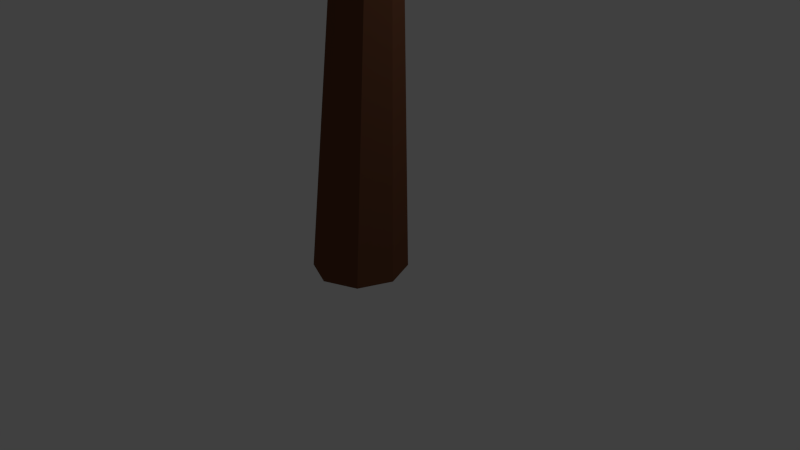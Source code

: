 # Source: tree1.blend  (saved by Blender 2.70.0; exported with 4.5.12 LTS)
import bpy
from mathutils import Matrix  # noqa: F401  (used for matrix-valued properties, if any)

bpy.ops.wm.read_factory_settings(use_empty=True)
scene = bpy.context.scene
scene.name = 'Scene'

# ---- collections
col_collection_1 = bpy.data.collections.new('Collection 1'); scene.collection.children.link(col_collection_1)

# ---- materials (node trees are filled in below, after node groups)
mat_material_002 = bpy.data.materials.new('Material.002')
mat_material_002.alpha_threshold = 0.0
mat_material_002.use_transparent_shadow = False
mat_material_002.diffuse_color = (0.02421, 0.1068, 0.03869, 1.0)
mat_material_002.roughness = 0.5
mat_material_002.line_color = (0.0, 0.0, 0.0, 1.0)
mat_material_001 = bpy.data.materials.new('Material.001')
mat_material_001.alpha_threshold = 0.0
mat_material_001.use_transparent_shadow = False
mat_material_001.diffuse_color = (0.1574, 0.06207, 0.03168, 1.0)
mat_material_001.roughness = 0.5
mat_material_001.line_color = (0.0, 0.0, 0.0, 1.0)

# ---- material node trees

# ---- world
world_world = bpy.data.worlds.new('World'); scene.world = world_world
world_world.color = (0.05088, 0.05088, 0.05088)
world_world.use_sun_shadow = False
world_world.sun_shadow_jitter_overblur = 0.0
world_world.cycles.sampling_method = 'MANUAL'
world_world.cycles.sample_map_resolution = 256

# ---- cameras
cam_camera = bpy.data.cameras.new('Camera')
cam_camera.clip_end = 100.0
cam_camera.lens = 35.0
cam_camera.sensor_width = 32.0
cam_camera.sensor_height = 18.0
cam_camera.ortho_scale = 7.314
cam_camera.dof.focus_distance = 0.0
cam_camera.dof.aperture_fstop = 128.0

# ---- lights
light_lamp = bpy.data.lights.new('Lamp', 'POINT')
light_lamp.transmission_factor = 0.0
light_lamp.cutoff_distance = 30.0
light_lamp.energy = 100.0
light_lamp.shadow_buffer_clip_start = 1.001
light_lamp.shadow_soft_size = 0.1
light_lamp.shadow_maximum_resolution = 0.006
light_lamp.use_absolute_resolution = True
light_lamp.cycles.use_multiple_importance_sampling = False

# ---- meshes
me_icosphere = bpy.data.meshes.new('Icosphere')
me_icosphere.from_pydata([(-0.7085, -0.08722, 6.935), (0.2975, -0.8662, 7.101), (-1.081, -1.27, 7.486), (-1.559, -0.2139, 7.529), (-1.035, 0.7208, 7.311), (0.5764, 0.4216, 7.26), (-0.2196, -1.323, 8.383), (-1.171, -0.6597, 8.479), (-1.295, 0.4692, 8.016), (-0.2141, 0.932, 7.929), (0.8996, -0.3371, 7.974), (-0.2951, 0.008314, 8.512), (-0.9927, -0.7461, 6.946), (-0.1296, -0.495, 6.899), (-0.5379, -1.202, 7.242), (0.7501, -0.2571, 7.024), (-0.02949, 0.2828, 6.96), (-1.298, -0.2054, 7.07), (-1.422, -0.7786, 7.45), (-0.9032, 0.3839, 7.083), (-1.43, 0.2327, 7.369), (-0.2964, 0.8377, 7.182), (0.8919, -0.6909, 7.33), (1.008, 0.0429, 7.534), (-0.7281, -1.509, 7.992), (0.08607, -1.261, 7.615), (-1.482, -0.4805, 8.009), (-1.223, -1.213, 8.134), (-1.288, 0.6806, 7.598), (-1.548, 0.1279, 7.797), (0.3095, 0.8029, 7.6), (-0.6159, 1.052, 7.495), (0.4516, -0.9596, 8.028), (-0.7663, -1.151, 8.497), (-1.284, -0.05721, 8.277), (-0.8872, 0.9306, 7.884), (0.5543, 0.3887, 8.098), (-0.1245, -0.7181, 8.6), (0.3798, -0.2078, 8.406), (-0.7522, -0.3259, 8.578), (-0.903, 0.4192, 8.26), (-0.2152, 0.6328, 8.177), (-0.7719, 1.804, 5.267), (0.1539, 1.083, 5.414), (-1.145, 0.6988, 5.611), (-1.339, 1.772, 5.834), (-0.7692, 2.327, 5.579), (0.4588, 2.2, 5.589), (-0.3559, 0.7225, 6.206), (-1.07, 1.483, 6.359), (-0.9174, 2.195, 6.266), (0.0385, 2.477, 6.141), (0.6488, 1.706, 6.158), (-0.3161, 2.009, 6.485), (-1.065, 1.227, 5.258), (-0.2428, 1.44, 5.25), (-0.6619, 0.7257, 5.445), (0.5652, 1.675, 5.376), (-0.02762, 2.038, 5.292), (-1.194, 1.741, 5.402), (-1.366, 1.206, 5.678), (-0.8033, 2.133, 5.369), (-1.105, 2.045, 5.683), (-0.08238, 2.359, 5.475), (0.6894, 1.272, 5.593), (0.7927, 1.974, 5.825), (-0.8161, 0.5264, 5.874), (-0.0647, 0.6895, 5.76), (-1.305, 1.588, 6.142), (-1.228, 0.8913, 6.02), (-0.864, 2.296, 5.876), (-1.199, 2.016, 6.085), (0.3236, 2.452, 5.882), (-0.231, 2.483, 5.75), (0.242, 1.07, 6.097), (-0.8328, 0.9648, 6.218), (-1.002, 1.912, 6.377), (-0.4647, 2.421, 6.102), (0.4195, 2.287, 6.292), (-0.3169, 1.394, 6.384), (0.17, 1.857, 6.446), (-0.6487, 1.736, 6.433), (-0.5705, 2.155, 6.418), (-0.03012, 2.333, 6.307), (-2.387, -0.8652, 6.142), (-1.624, -1.492, 6.261), (-2.608, -1.708, 6.512), (-2.835, -0.9811, 6.636), (-2.424, -0.4269, 6.346), (-1.343, -0.5086, 6.355), (-2.22, -1.743, 6.928), (-2.597, -1.243, 7.085), (-2.556, -0.6412, 6.958), (-1.799, -0.3314, 6.761), (-1.25, -1.081, 6.791), (-2.143, -0.8645, 7.048), (-2.539, -1.317, 6.21), (-1.894, -1.182, 6.145), (-2.279, -1.694, 6.355), (-1.186, -1.005, 6.202), (-1.822, -0.6351, 6.072), (-2.666, -0.9545, 6.285), (-2.674, -1.369, 6.597), (-2.445, -0.5818, 6.18), (-2.685, -0.7041, 6.488), (-1.875, -0.3478, 6.223), (-1.088, -1.425, 6.401), (-1.025, -0.7673, 6.56), (-2.453, -1.859, 6.703), (-1.932, -1.771, 6.556), (-2.719, -1.142, 6.942), (-2.666, -1.597, 6.839), (-2.496, -0.5004, 6.621), (-2.744, -0.7835, 6.83), (-1.532, -0.303, 6.555), (-1.989, -0.2796, 6.461), (-1.698, -1.583, 6.767), (-2.458, -1.57, 6.93), (-2.584, -0.9103, 7.084), (-2.179, -0.4105, 6.77), (-1.498, -0.5175, 6.876), (-2.175, -1.334, 6.971), (-1.774, -0.9913, 6.969), (-2.374, -1.069, 7.071), (-2.303, -0.7119, 7.041), (-1.888, -0.5111, 6.878), (0.1478, -1.895, 6.269), (0.9909, -2.529, 6.289), (0.07148, -2.797, 6.491), (-0.356, -1.997, 6.807), (-0.01342, -1.415, 6.566), (1.016, -1.507, 6.567), (0.4016, -2.803, 7.012), (-0.08048, -2.278, 7.268), (-0.1433, -1.633, 7.186), (0.5826, -1.323, 6.98), (1.158, -2.083, 6.959), (0.3183, -1.866, 7.285), (0.1048, -2.391, 6.211), (0.7301, -2.216, 6.175), (0.4268, -2.787, 6.293), (1.231, -2.027, 6.348), (0.6613, -1.644, 6.242), (-0.1368, -1.986, 6.383), (-0.07147, -2.431, 6.663), (0.007468, -1.586, 6.372), (-0.2453, -1.702, 6.662), (0.5323, -1.341, 6.441), (1.371, -2.448, 6.545), (1.317, -1.765, 6.765), (0.2194, -2.946, 6.695), (0.7503, -2.832, 6.538), (-0.2232, -2.166, 7.115), (-0.04849, -2.666, 6.907), (-0.09764, -1.484, 6.841), (-0.3215, -1.779, 7.048), (0.8249, -1.299, 6.769), (0.4029, -1.266, 6.682), (0.9075, -2.6, 6.82), (0.1533, -2.639, 7.022), (-0.1369, -1.918, 7.31), (0.2196, -1.391, 6.992), (0.8551, -1.508, 7.087), (0.3747, -2.363, 7.159), (0.6868, -1.988, 7.174), (0.1146, -2.095, 7.286), (0.137, -1.706, 7.273), (0.4977, -1.492, 7.095), (1.672, 1.344, 6.204), (2.356, 0.5959, 6.03), (1.102, 0.3138, 6.053), (1.253, 1.022, 6.665), (1.869, 1.56, 6.669), (2.715, 1.381, 6.721), (1.889, -0.01551, 6.555), (1.493, 0.5001, 6.985), (1.814, 1.095, 7.184), (2.556, 1.349, 7.26), (2.86, 0.662, 6.989), (2.279, 0.8054, 7.313), (1.251, 0.9241, 5.972), (2.021, 1.027, 6.055), (1.573, 0.3786, 5.899), (2.735, 1.043, 6.296), (2.303, 1.45, 6.361), (1.285, 1.251, 6.3), (1.03, 0.6876, 6.321), (1.754, 1.535, 6.418), (1.504, 1.317, 6.647), (2.362, 1.599, 6.644), (2.836, 0.5874, 6.288), (2.969, 1.05, 6.835), (1.414, 0.0104, 6.192), (2.145, 0.1365, 6.143), (1.255, 0.7242, 6.858), (1.114, 0.2548, 6.482), (1.839, 1.376, 6.896), (1.487, 1.064, 6.966), (2.709, 1.441, 7.061), (2.328, 1.563, 6.909), (2.451, 0.2425, 6.625), (1.539, 0.1776, 6.662), (1.681, 0.8148, 7.165), (2.207, 1.339, 7.155), (2.789, 1.1, 7.344), (2.112, 0.3979, 6.977), (2.577, 0.6762, 7.259), (1.944, 0.6449, 7.143), (2.108, 0.964, 7.305), (2.499, 1.147, 7.334)], [], [(0, 13, 12), (1, 13, 15), (0, 12, 17), (0, 17, 19), (0, 19, 16), (1, 15, 22), (2, 14, 24), (3, 18, 26), (4, 20, 28), (5, 21, 30), (1, 22, 25), (2, 24, 27), (3, 26, 29), (4, 28, 31), (5, 30, 23), (6, 32, 37), (7, 33, 39), (8, 34, 40), (9, 35, 41), (10, 36, 38), (12, 14, 2), (12, 13, 14), (13, 1, 14), (15, 16, 5), (15, 13, 16), (13, 0, 16), (17, 18, 3), (17, 12, 18), (12, 2, 18), (19, 20, 4), (19, 17, 20), (17, 3, 20), (16, 21, 5), (16, 19, 21), (19, 4, 21), (22, 23, 10), (22, 15, 23), (15, 5, 23), (24, 25, 6), (24, 14, 25), (14, 1, 25), (26, 27, 7), (26, 18, 27), (18, 2, 27), (28, 29, 8), (28, 20, 29), (20, 3, 29), (30, 31, 9), (30, 21, 31), (21, 4, 31), (25, 32, 6), (25, 22, 32), (22, 10, 32), (27, 33, 7), (27, 24, 33), (24, 6, 33), (29, 34, 8), (29, 26, 34), (26, 7, 34), (31, 35, 9), (31, 28, 35), (28, 8, 35), (23, 36, 10), (23, 30, 36), (30, 9, 36), (37, 38, 11), (37, 32, 38), (32, 10, 38), (39, 37, 11), (39, 33, 37), (33, 6, 37), (40, 39, 11), (40, 34, 39), (34, 7, 39), (41, 40, 11), (41, 35, 40), (35, 8, 40), (38, 41, 11), (38, 36, 41), (36, 9, 41), (42, 55, 54), (43, 55, 57), (42, 54, 59), (42, 59, 61), (42, 61, 58), (43, 57, 64), (44, 56, 66), (45, 60, 68), (46, 62, 70), (47, 63, 72), (43, 64, 67), (44, 66, 69), (45, 68, 71), (46, 70, 73), (47, 72, 65), (48, 74, 79), (49, 75, 81), (50, 76, 82), (51, 77, 83), (52, 78, 80), (54, 56, 44), (54, 55, 56), (55, 43, 56), (57, 58, 47), (57, 55, 58), (55, 42, 58), (59, 60, 45), (59, 54, 60), (54, 44, 60), (61, 62, 46), (61, 59, 62), (59, 45, 62), (58, 63, 47), (58, 61, 63), (61, 46, 63), (64, 65, 52), (64, 57, 65), (57, 47, 65), (66, 67, 48), (66, 56, 67), (56, 43, 67), (68, 69, 49), (68, 60, 69), (60, 44, 69), (70, 71, 50), (70, 62, 71), (62, 45, 71), (72, 73, 51), (72, 63, 73), (63, 46, 73), (67, 74, 48), (67, 64, 74), (64, 52, 74), (69, 75, 49), (69, 66, 75), (66, 48, 75), (71, 76, 50), (71, 68, 76), (68, 49, 76), (73, 77, 51), (73, 70, 77), (70, 50, 77), (65, 78, 52), (65, 72, 78), (72, 51, 78), (79, 80, 53), (79, 74, 80), (74, 52, 80), (81, 79, 53), (81, 75, 79), (75, 48, 79), (82, 81, 53), (82, 76, 81), (76, 49, 81), (83, 82, 53), (83, 77, 82), (77, 50, 82), (80, 83, 53), (80, 78, 83), (78, 51, 83), (84, 97, 96), (85, 97, 99), (84, 96, 101), (84, 101, 103), (84, 103, 100), (85, 99, 106), (86, 98, 108), (87, 102, 110), (88, 104, 112), (89, 105, 114), (85, 106, 109), (86, 108, 111), (87, 110, 113), (88, 112, 115), (89, 114, 107), (90, 116, 121), (91, 117, 123), (92, 118, 124), (93, 119, 125), (94, 120, 122), (96, 98, 86), (96, 97, 98), (97, 85, 98), (99, 100, 89), (99, 97, 100), (97, 84, 100), (101, 102, 87), (101, 96, 102), (96, 86, 102), (103, 104, 88), (103, 101, 104), (101, 87, 104), (100, 105, 89), (100, 103, 105), (103, 88, 105), (106, 107, 94), (106, 99, 107), (99, 89, 107), (108, 109, 90), (108, 98, 109), (98, 85, 109), (110, 111, 91), (110, 102, 111), (102, 86, 111), (112, 113, 92), (112, 104, 113), (104, 87, 113), (114, 115, 93), (114, 105, 115), (105, 88, 115), (109, 116, 90), (109, 106, 116), (106, 94, 116), (111, 117, 91), (111, 108, 117), (108, 90, 117), (113, 118, 92), (113, 110, 118), (110, 91, 118), (115, 119, 93), (115, 112, 119), (112, 92, 119), (107, 120, 94), (107, 114, 120), (114, 93, 120), (121, 122, 95), (121, 116, 122), (116, 94, 122), (123, 121, 95), (123, 117, 121), (117, 90, 121), (124, 123, 95), (124, 118, 123), (118, 91, 123), (125, 124, 95), (125, 119, 124), (119, 92, 124), (122, 125, 95), (122, 120, 125), (120, 93, 125), (126, 139, 138), (127, 139, 141), (126, 138, 143), (126, 143, 145), (126, 145, 142), (127, 141, 148), (128, 140, 150), (129, 144, 152), (130, 146, 154), (131, 147, 156), (127, 148, 151), (128, 150, 153), (129, 152, 155), (130, 154, 157), (131, 156, 149), (132, 158, 163), (133, 159, 165), (134, 160, 166), (135, 161, 167), (136, 162, 164), (138, 140, 128), (138, 139, 140), (139, 127, 140), (141, 142, 131), (141, 139, 142), (139, 126, 142), (143, 144, 129), (143, 138, 144), (138, 128, 144), (145, 146, 130), (145, 143, 146), (143, 129, 146), (142, 147, 131), (142, 145, 147), (145, 130, 147), (148, 149, 136), (148, 141, 149), (141, 131, 149), (150, 151, 132), (150, 140, 151), (140, 127, 151), (152, 153, 133), (152, 144, 153), (144, 128, 153), (154, 155, 134), (154, 146, 155), (146, 129, 155), (156, 157, 135), (156, 147, 157), (147, 130, 157), (151, 158, 132), (151, 148, 158), (148, 136, 158), (153, 159, 133), (153, 150, 159), (150, 132, 159), (155, 160, 134), (155, 152, 160), (152, 133, 160), (157, 161, 135), (157, 154, 161), (154, 134, 161), (149, 162, 136), (149, 156, 162), (156, 135, 162), (163, 164, 137), (163, 158, 164), (158, 136, 164), (165, 163, 137), (165, 159, 163), (159, 132, 163), (166, 165, 137), (166, 160, 165), (160, 133, 165), (167, 166, 137), (167, 161, 166), (161, 134, 166), (164, 167, 137), (164, 162, 167), (162, 135, 167), (168, 181, 180), (169, 181, 183), (168, 180, 185), (168, 185, 187), (168, 187, 184), (169, 183, 190), (170, 182, 192), (171, 186, 194), (172, 188, 196), (173, 189, 198), (169, 190, 193), (170, 192, 195), (171, 194, 197), (172, 196, 199), (173, 198, 191), (174, 200, 205), (175, 201, 207), (176, 202, 208), (177, 203, 209), (178, 204, 206), (180, 182, 170), (180, 181, 182), (181, 169, 182), (183, 184, 173), (183, 181, 184), (181, 168, 184), (185, 186, 171), (185, 180, 186), (180, 170, 186), (187, 188, 172), (187, 185, 188), (185, 171, 188), (184, 189, 173), (184, 187, 189), (187, 172, 189), (190, 191, 178), (190, 183, 191), (183, 173, 191), (192, 193, 174), (192, 182, 193), (182, 169, 193), (194, 195, 175), (194, 186, 195), (186, 170, 195), (196, 197, 176), (196, 188, 197), (188, 171, 197), (198, 199, 177), (198, 189, 199), (189, 172, 199), (193, 200, 174), (193, 190, 200), (190, 178, 200), (195, 201, 175), (195, 192, 201), (192, 174, 201), (197, 202, 176), (197, 194, 202), (194, 175, 202), (199, 203, 177), (199, 196, 203), (196, 176, 203), (191, 204, 178), (191, 198, 204), (198, 177, 204), (205, 206, 179), (205, 200, 206), (200, 178, 206), (207, 205, 179), (207, 201, 205), (201, 174, 205), (208, 207, 179), (208, 202, 207), (202, 175, 207), (209, 208, 179), (209, 203, 208), (203, 176, 208), (206, 209, 179), (206, 204, 209), (204, 177, 209)])
me_icosphere.materials.append(mat_material_002)
me_icosphere.use_remesh_preserve_volume = False
me_icosphere.use_remesh_preserve_attributes = False
me_icosphere.use_mirror_vertex_groups = False
me_icosphere.update()
me_cylinder_004 = bpy.data.meshes.new('Cylinder.004')
me_cylinder_004.from_pydata([(0.2959, 0.1551, 3.623), (-0.09877, 0.4704, -0.1395), (0.5801, 0.03741, 3.623), (0.3333, 0.2914, -0.1395), (0.6977, -0.2467, 3.623), (0.5123, -0.1406, -0.1395), (0.5801, -0.5309, 3.623), (0.3333, -0.5727, -0.1395), (0.2959, -0.6486, 3.623), (-0.09877, -0.7516, -0.1395), (0.01178, -0.5309, 3.623), (-0.5308, -0.5727, -0.1395), (-0.1059, -0.2467, 3.623), (-0.7098, -0.1406, -0.1395), (0.01178, 0.03741, 3.623), (-0.5308, 0.2914, -0.1395), (0.2042, 0.1278, 5.23), (0.4059, -0.001307, 5.214), (0.5069, -0.245, 5.214), (0.4059, -0.4887, 5.214), (0.1622, -0.5896, 5.214), (-0.08146, -0.4887, 5.214), (-0.1824, -0.245, 5.214), (-0.1303, -0.03876, 5.207), (-0.1559, -0.1639, 6.573), (0.028, -0.2401, 6.573), (0.1042, -0.424, 6.573), (0.028, -0.6079, 6.573), (-0.1559, -0.6841, 6.573), (-0.3398, -0.6079, 6.573), (-0.416, -0.424, 6.573), (-0.3398, -0.2401, 6.573), (-0.4311, -0.2045, 7.208), (-0.3332, -0.245, 7.208), (-0.2927, -0.3429, 7.208), (-0.3332, -0.4407, 7.208), (-0.4311, -0.4812, 7.208), (-0.5289, -0.4407, 7.208), (-0.5694, -0.3429, 7.208), (-0.5289, -0.245, 7.208), (-0.2601, -0.1718, 6.223), (-0.05877, -0.0884, 6.223), (-0.3436, -0.3732, 6.223), (-0.2601, -0.5746, 6.223), (-0.05877, -0.658, 6.223), (0.1426, -0.5746, 6.223), (0.2209, -0.3567, 6.223), (0.1593, -0.2257, 6.223), (-0.1615, -0.08731, 5.79), (-0.2486, -0.2711, 5.816), (-0.1131, -0.5884, 5.816), (0.06142, -0.6256, 5.79), (0.2844, -0.5332, 5.79), (0.3294, -0.273, 5.832), (0.2189, -0.06964, 5.86), (0.06142, 0.005048, 5.79), (-0.2118, -0.1304, 6.011), (-0.2772, -0.3858, 6.013), (-0.1996, -0.5334, 6.035), (0.09872, -0.6534, 5.931), (0.1941, -0.5815, 5.929), (0.2877, -0.3692, 6.034), (0.159, -0.07258, 6.052), (0.000132, -0.0426, 6.011), (1.399, 0.5564, 6.679), (1.392, 0.572, 6.679), (1.412, 0.5663, 6.632), (1.399, 0.5907, 6.635), (1.407, 0.5549, 6.656), (1.392, 0.5903, 6.658), (-0.08108, 0.01692, 5.459), (-0.1887, -0.2937, 5.665), (-0.1354, -0.5142, 5.623), (0.1038, -0.6028, 5.669), (0.279, -0.5174, 5.659), (0.4024, -0.2642, 5.658), (0.2955, -0.04552, 5.675), (0.1086, 0.08719, 5.457), (-0.7351, -0.8508, 6.139), (-0.6494, -1.051, 6.139), (-0.7532, -0.9233, 6.264), (-0.7041, -1.017, 6.278), (-0.6972, -0.8651, 6.044), (-0.6636, -1.004, 6.017), (-1.166, -1.062, 6.45), (-1.081, -1.263, 6.45), (-1.185, -1.135, 6.575), (-1.135, -1.228, 6.588), (-1.129, -1.077, 6.355), (-1.095, -1.216, 6.328), (-1.634, -1.18, 6.671), (-1.601, -1.257, 6.671), (-1.641, -1.208, 6.719), (-1.622, -1.244, 6.724), (-1.619, -1.185, 6.634), (-1.606, -1.239, 6.624), (0.2899, -1.122, 6.02), (0.5315, -1.022, 6.02), (0.3303, -1.152, 6.172), (0.4337, -1.074, 6.17), (0.3358, -1.097, 5.888), (0.5257, -1.005, 5.878), (0.4686, -1.512, 6.365), (0.5605, -1.435, 6.387), (0.4646, -1.51, 6.44), (0.5005, -1.462, 6.445), (0.5064, -1.504, 6.312), (0.5789, -1.438, 6.323), (0.459, -1.824, 6.729), (0.5014, -1.807, 6.729), (0.4661, -1.829, 6.756), (0.4842, -1.816, 6.756), (0.4671, -1.82, 6.706), (0.5003, -1.804, 6.704), (0.8182, 0.2905, 6.215), (0.8444, 0.2918, 6.131), (0.8925, 0.2031, 6.119), (0.8744, 0.1611, 6.207), (0.8183, 0.2237, 6.289), (0.8452, 0.1666, 6.289), (-0.02181, -0.02922, 4.903), (0.2277, 0.04783, 4.97), (-0.1445, -0.2487, 4.716), (-0.03731, -0.5076, 4.716), (0.2216, -0.6148, 4.716), (0.4805, -0.5076, 4.716), (0.5877, -0.2487, 4.716), (0.4805, 0.01021, 4.716), (0.2042, 0.1278, 5.23), (-0.1303, -0.03876, 5.207), (-0.08108, 0.01692, 5.459), (0.1086, 0.08719, 5.457), (-0.02181, -0.02922, 4.903), (0.2277, 0.04783, 4.97), (0.006574, 0.901, 5.545), (-0.1898, 0.8033, 5.531), (-0.1609, 0.836, 5.679), (-0.04954, 0.8772, 5.678), (-0.1261, 0.8089, 5.353), (0.02037, 0.8541, 5.392), (0.006574, 0.901, 5.545), (-0.1898, 0.8033, 5.531), (-0.1609, 0.836, 5.679), (-0.04954, 0.8772, 5.678), (-0.1261, 0.8089, 5.353), (0.02037, 0.8541, 5.392), (-0.1465, 1.297, 5.919), (-0.229, 1.256, 5.913), (-0.2169, 1.27, 5.976), (-0.1701, 1.287, 5.975), (-0.2023, 1.258, 5.838), (-0.1407, 1.277, 5.855)], [], [(0, 2, 3, 1), (2, 4, 5, 3), (4, 6, 7, 5), (6, 8, 9, 7), (8, 10, 11, 9), (10, 12, 13, 11), (14, 0, 1, 15), (12, 14, 15, 13), (23, 129, 132, 120), (40, 31, 24, 41), (122, 22, 23, 120), (123, 21, 22, 122), (124, 20, 21, 123), (125, 19, 20, 124), (126, 18, 19, 125), (127, 17, 18, 126), (121, 16, 17, 127), (31, 39, 32, 24), (42, 30, 31, 40), (43, 29, 30, 42), (44, 28, 29, 43), (45, 27, 28, 44), (46, 26, 27, 45), (47, 25, 26, 46), (41, 24, 25, 47), (32, 39, 38, 37, 36, 35, 34, 33), (30, 38, 39, 31), (29, 37, 38, 30), (28, 36, 37, 29), (27, 35, 36, 28), (26, 34, 35, 27), (25, 33, 34, 26), (24, 32, 33, 25), (56, 40, 41, 63), (57, 42, 40, 56), (58, 43, 42, 57), (59, 44, 43, 58), (60, 45, 44, 59), (61, 46, 45, 60), (116, 66, 68, 117), (63, 41, 47, 62), (70, 48, 55, 77), (71, 49, 48, 70), (50, 79, 83, 72), (73, 51, 50, 72), (52, 97, 101, 74), (75, 53, 52, 74), (76, 54, 53, 75), (77, 55, 54, 76), (48, 56, 63, 55), (49, 57, 56, 48), (72, 83, 82, 71), (51, 59, 58, 50), (74, 101, 100, 73), (53, 61, 60, 52), (114, 69, 67, 115), (55, 63, 62, 54), (69, 65, 64, 68), (67, 69, 68, 66), (115, 67, 66, 116), (118, 65, 69, 114), (117, 68, 64, 119), (119, 64, 65, 118), (120, 132, 133, 121), (22, 71, 70, 23), (21, 72, 71, 22), (20, 73, 72, 21), (19, 74, 73, 20), (18, 75, 74, 19), (17, 76, 75, 18), (16, 77, 76, 17), (79, 85, 89, 83), (83, 89, 88, 82), (71, 82, 78, 49), (57, 80, 81, 58), (58, 81, 79, 50), (49, 78, 80, 57), (85, 91, 95, 89), (89, 95, 94, 88), (82, 88, 84, 78), (80, 86, 87, 81), (81, 87, 85, 79), (78, 84, 86, 80), (95, 91, 90, 94), (91, 93, 92, 90), (88, 94, 90, 84), (86, 92, 93, 87), (87, 93, 91, 85), (84, 90, 92, 86), (97, 103, 107, 101), (101, 107, 106, 100), (73, 100, 96, 51), (59, 98, 99, 60), (60, 99, 97, 52), (51, 96, 98, 59), (103, 109, 113, 107), (107, 113, 112, 106), (100, 106, 102, 96), (98, 104, 105, 99), (99, 105, 103, 97), (96, 102, 104, 98), (113, 109, 108, 112), (109, 111, 110, 108), (106, 112, 108, 102), (104, 110, 111, 105), (105, 111, 109, 103), (102, 108, 110, 104), (53, 116, 117, 61), (62, 114, 115, 54), (54, 115, 116, 53), (47, 118, 114, 62), (61, 117, 119, 46), (46, 119, 118, 47), (14, 120, 121, 0), (12, 122, 120, 14), (10, 123, 122, 12), (8, 124, 123, 10), (6, 125, 124, 8), (4, 126, 125, 6), (2, 127, 126, 4), (0, 121, 127, 2), (129, 135, 138, 132), (132, 138, 139, 133), (77, 131, 130, 70), (16, 128, 131, 77), (70, 130, 129, 23), (121, 133, 128, 16), (135, 141, 144, 138), (138, 144, 145, 139), (131, 137, 136, 130), (128, 134, 137, 131), (130, 136, 135, 129), (133, 139, 134, 128), (141, 147, 150, 144), (144, 150, 151, 145), (137, 143, 142, 136), (134, 140, 143, 137), (136, 142, 141, 135), (139, 145, 140, 134), (150, 147, 146, 151), (147, 148, 149, 146), (143, 149, 148, 142), (140, 146, 149, 143), (142, 148, 147, 141), (145, 151, 146, 140)])
me_cylinder_004.materials.append(mat_material_001)
me_cylinder_004.use_remesh_preserve_volume = False
me_cylinder_004.use_remesh_preserve_attributes = False
me_cylinder_004.use_mirror_vertex_groups = False
me_cylinder_004.update()

# ---- objects
ob_icosphere = bpy.data.objects.new('Icosphere', me_icosphere)
ob_cylinder = bpy.data.objects.new('Cylinder', me_cylinder_004)
ob_lamp = bpy.data.objects.new('Lamp', light_lamp)
ob_camera = bpy.data.objects.new('Camera', cam_camera)

# ---- transforms, parenting, visibility, modifiers, constraints
ob_icosphere.location = (0.0, 1.192e-07, -4.768e-07)
ob_icosphere.lineart.crease_threshold = 0.0
ob_cylinder.location = (0.0, 0.0, 0.0)
ob_cylinder.lineart.crease_threshold = 0.0
ob_lamp.location = (4.076, 1.005, 5.904)
ob_lamp.rotation_euler = (0.6503, 0.05522, 1.866)
ob_lamp.lock_rotations_4d = False
ob_lamp.empty_display_type = 'ARROWS'
ob_lamp.color = (0.0, 0.0, 0.0, 0.0)
ob_lamp.hide_viewport = True
ob_lamp.lineart.crease_threshold = 0.0
ob_camera.location = (7.481, -6.508, 5.344)
ob_camera.rotation_euler = (1.109, 0.01082, 0.8149)
ob_camera.lock_rotations_4d = False
ob_camera.empty_display_type = 'ARROWS'
ob_camera.color = (0.0, 0.0, 0.0, 0.0)
ob_camera.hide_viewport = True
ob_camera.display_type = 'WIRE'
ob_camera.lineart.crease_threshold = 0.0

# ---- collection membership
col_collection_1.objects.link(ob_icosphere)
col_collection_1.objects.link(ob_cylinder)
col_collection_1.objects.link(ob_lamp)
col_collection_1.objects.link(ob_camera)

# ---- scene / render settings (as saved in the file)
scene.camera = ob_camera
scene.frame_start = 1; scene.frame_end = 250; scene.frame_set(1)
scene.render.engine = 'BLENDER_EEVEE_NEXT'
scene.render.resolution_percentage = 50
scene.render.dither_intensity = 0.0
scene.cycles.use_denoising = False
scene.cycles.samples = 10
scene.cycles.sampling_pattern = 'TABULATED_SOBOL'
scene.cycles.light_sampling_threshold = 0.0
scene.cycles.use_adaptive_sampling = False
scene.cycles.use_light_tree = False
scene.cycles.blur_glossy = 0.0
scene.cycles.volume_bounces = 1
scene.cycles.pixel_filter_type = 'GAUSSIAN'
scene.cycles.sample_clamp_indirect = 0.0
scene.view_settings.view_transform = 'Standard'
bpy.context.view_layer.update()
